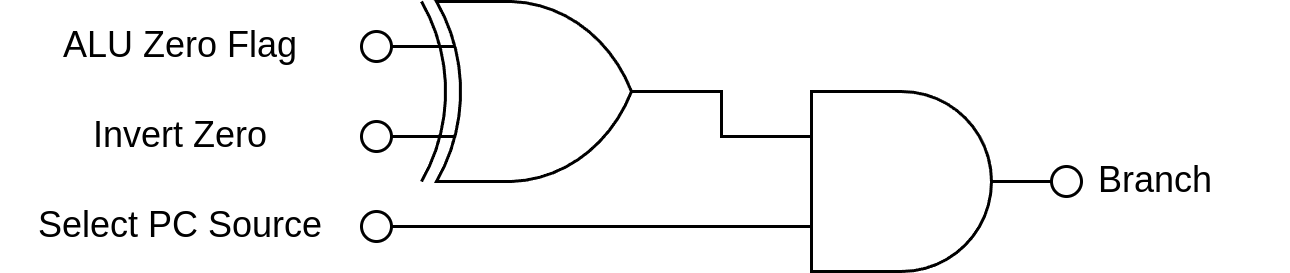

The diagram above was exported from draw.io. Its source (the exported page's mxGraphModel, read from the mxfile embedded in the PNG):
<mxGraphModel dx="612" dy="475" grid="1" gridSize="10" guides="1" tooltips="1" connect="1" arrows="1" fold="1" page="1" pageScale="1" pageWidth="850" pageHeight="1100" math="0" shadow="0">
  <root>
    <mxCell id="0" />
    <mxCell id="1" parent="0" />
    <mxCell id="2" value="" style="verticalLabelPosition=bottom;shadow=0;dashed=0;align=center;html=1;verticalAlign=top;shape=mxgraph.electrical.logic_gates.logic_gate;operation=xor;" vertex="1" parent="1">
      <mxGeometry x="230" y="480" width="100" height="60" as="geometry" />
    </mxCell>
    <mxCell id="4" value="" style="verticalLabelPosition=bottom;shadow=0;dashed=0;align=center;html=1;verticalAlign=top;shape=mxgraph.electrical.logic_gates.logic_gate;operation=and;" vertex="1" parent="1">
      <mxGeometry x="350" y="510" width="100" height="60" as="geometry" />
    </mxCell>
    <mxCell id="5" value="" style="endArrow=none;html=1;exitX=1;exitY=0.5;exitDx=0;exitDy=0;exitPerimeter=0;entryX=0;entryY=0.25;entryDx=0;entryDy=0;entryPerimeter=0;rounded=0;curved=0;" edge="1" parent="1" source="2" target="4">
      <mxGeometry width="50" height="50" relative="1" as="geometry">
        <mxPoint x="310" y="590" as="sourcePoint" />
        <mxPoint x="360" y="540" as="targetPoint" />
        <Array as="points">
          <mxPoint x="340" y="510" />
          <mxPoint x="340" y="525" />
        </Array>
      </mxGeometry>
    </mxCell>
    <mxCell id="6" value="" style="endArrow=none;html=1;entryX=0;entryY=0.75;entryDx=0;entryDy=0;entryPerimeter=0;exitX=1;exitY=0.5;exitDx=0;exitDy=0;" edge="1" parent="1" source="8" target="4">
      <mxGeometry width="50" height="50" relative="1" as="geometry">
        <mxPoint x="230" y="565" as="sourcePoint" />
        <mxPoint x="370" y="550" as="targetPoint" />
      </mxGeometry>
    </mxCell>
    <mxCell id="7" value="" style="ellipse;whiteSpace=wrap;html=1;aspect=fixed;" vertex="1" parent="1">
      <mxGeometry x="450" y="535" width="10" height="10" as="geometry" />
    </mxCell>
    <mxCell id="8" value="" style="ellipse;whiteSpace=wrap;html=1;aspect=fixed;" vertex="1" parent="1">
      <mxGeometry x="220" y="550" width="10" height="10" as="geometry" />
    </mxCell>
    <mxCell id="9" value="" style="ellipse;whiteSpace=wrap;html=1;aspect=fixed;" vertex="1" parent="1">
      <mxGeometry x="220" y="520" width="10" height="10" as="geometry" />
    </mxCell>
    <mxCell id="10" value="" style="ellipse;whiteSpace=wrap;html=1;aspect=fixed;" vertex="1" parent="1">
      <mxGeometry x="220" y="490" width="10" height="10" as="geometry" />
    </mxCell>
    <mxCell id="11" value="ALU Zero Flag" style="text;html=1;align=center;verticalAlign=middle;whiteSpace=wrap;rounded=0;" vertex="1" parent="1">
      <mxGeometry x="100" y="480" width="120" height="30" as="geometry" />
    </mxCell>
    <mxCell id="12" value="Invert Zero" style="text;html=1;align=center;verticalAlign=middle;whiteSpace=wrap;rounded=0;" vertex="1" parent="1">
      <mxGeometry x="100" y="510" width="120" height="30" as="geometry" />
    </mxCell>
    <mxCell id="13" value="Select PC Source" style="text;html=1;align=center;verticalAlign=middle;whiteSpace=wrap;rounded=0;" vertex="1" parent="1">
      <mxGeometry x="100" y="540" width="120" height="30" as="geometry" />
    </mxCell>
    <mxCell id="14" value="&lt;div&gt;Branch&lt;/div&gt;" style="text;html=1;align=center;verticalAlign=middle;whiteSpace=wrap;rounded=0;" vertex="1" parent="1">
      <mxGeometry x="440" y="525" width="90" height="30" as="geometry" />
    </mxCell>
  </root>
</mxGraphModel>